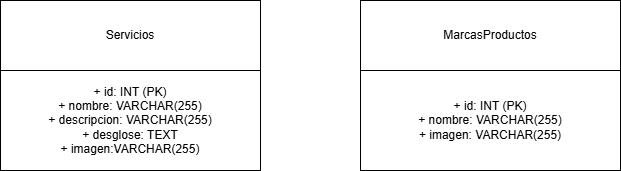

The diagram above was exported from draw.io. Its source (the exported page's mxGraphModel, read from the mxfile embedded in the PNG):
<mxGraphModel dx="1426" dy="743" grid="1" gridSize="10" guides="1" tooltips="1" connect="1" arrows="1" fold="1" page="1" pageScale="1" pageWidth="827" pageHeight="1169" math="0" shadow="0">
  <root>
    <mxCell id="0" />
    <mxCell id="1" parent="0" />
    <mxCell id="9LBXxL7l2ANU4RKIUuID-1" value="Servicios" style="rounded=0;whiteSpace=wrap;html=1;" parent="1" vertex="1">
      <mxGeometry x="120" y="120" width="260" height="70" as="geometry" />
    </mxCell>
    <mxCell id="9LBXxL7l2ANU4RKIUuID-2" value="+ id: INT (PK)&lt;div&gt;+ nombre: VARCHAR(255)&lt;/div&gt;&lt;div&gt;+ descripcion: VARCHAR(255)&lt;/div&gt;&lt;div&gt;+ desglose: TEXT&lt;/div&gt;&lt;div&gt;+ imagen:VARCHAR(255)&lt;/div&gt;" style="rounded=0;whiteSpace=wrap;html=1;" parent="1" vertex="1">
      <mxGeometry x="120" y="190" width="260" height="100" as="geometry" />
    </mxCell>
    <mxCell id="9LBXxL7l2ANU4RKIUuID-4" value="MarcasProductos" style="rounded=0;whiteSpace=wrap;html=1;" parent="1" vertex="1">
      <mxGeometry x="480" y="120" width="260" height="70" as="geometry" />
    </mxCell>
    <mxCell id="9LBXxL7l2ANU4RKIUuID-5" value="+ id: INT (PK)&lt;div&gt;&lt;div&gt;+ nombre: VARCHAR(255)&lt;/div&gt;&lt;div&gt;+ imagen: VARCHAR(255)&lt;/div&gt;&lt;/div&gt;" style="rounded=0;whiteSpace=wrap;html=1;" parent="1" vertex="1">
      <mxGeometry x="480" y="190" width="260" height="100" as="geometry" />
    </mxCell>
  </root>
</mxGraphModel>